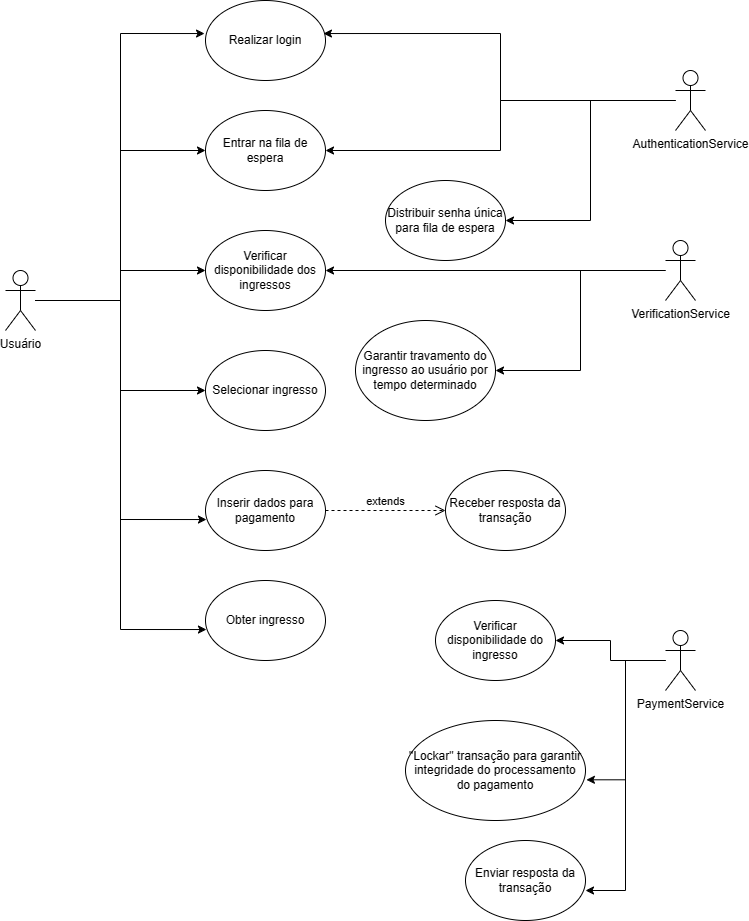

The diagram above was exported from draw.io. Its source (the exported page's mxGraphModel, read from the mxfile embedded in the PNG):
<mxGraphModel dx="2946" dy="1145" grid="1" gridSize="10" guides="1" tooltips="1" connect="1" arrows="1" fold="1" page="1" pageScale="1" pageWidth="850" pageHeight="1100" math="0" shadow="0">
  <root>
    <mxCell id="0" />
    <mxCell id="1" parent="0" />
    <mxCell id="uQWhUezou21Sg0Ak4g62-14" style="edgeStyle=orthogonalEdgeStyle;rounded=0;orthogonalLoop=1;jettySize=auto;html=1;entryX=0;entryY=0.5;entryDx=0;entryDy=0;" edge="1" parent="1" source="4TdvBddtziM-ojWeliWp-1" target="uQWhUezou21Sg0Ak4g62-8">
      <mxGeometry relative="1" as="geometry" />
    </mxCell>
    <mxCell id="uQWhUezou21Sg0Ak4g62-20" style="edgeStyle=orthogonalEdgeStyle;rounded=0;orthogonalLoop=1;jettySize=auto;html=1;" edge="1" parent="1" source="4TdvBddtziM-ojWeliWp-1" target="uQWhUezou21Sg0Ak4g62-15">
      <mxGeometry relative="1" as="geometry" />
    </mxCell>
    <mxCell id="uQWhUezou21Sg0Ak4g62-21" style="edgeStyle=orthogonalEdgeStyle;rounded=0;orthogonalLoop=1;jettySize=auto;html=1;entryX=0;entryY=0.5;entryDx=0;entryDy=0;" edge="1" parent="1" source="4TdvBddtziM-ojWeliWp-1" target="uQWhUezou21Sg0Ak4g62-17">
      <mxGeometry relative="1" as="geometry" />
    </mxCell>
    <mxCell id="4TdvBddtziM-ojWeliWp-1" value="Usuário" style="shape=umlActor;verticalLabelPosition=bottom;verticalAlign=top;html=1;outlineConnect=0;" parent="1" vertex="1">
      <mxGeometry x="30" y="390" width="30" height="60" as="geometry" />
    </mxCell>
    <mxCell id="uQWhUezou21Sg0Ak4g62-2" value="Realizar login" style="ellipse;whiteSpace=wrap;html=1;" vertex="1" parent="1">
      <mxGeometry x="230" y="120" width="120" height="80" as="geometry" />
    </mxCell>
    <mxCell id="uQWhUezou21Sg0Ak4g62-7" style="edgeStyle=orthogonalEdgeStyle;rounded=0;orthogonalLoop=1;jettySize=auto;html=1;entryX=-0.008;entryY=0.413;entryDx=0;entryDy=0;entryPerimeter=0;" edge="1" parent="1" source="4TdvBddtziM-ojWeliWp-1" target="uQWhUezou21Sg0Ak4g62-2">
      <mxGeometry relative="1" as="geometry" />
    </mxCell>
    <mxCell id="uQWhUezou21Sg0Ak4g62-8" value="Entrar na fila de espera" style="ellipse;whiteSpace=wrap;html=1;" vertex="1" parent="1">
      <mxGeometry x="230" y="230" width="120" height="80" as="geometry" />
    </mxCell>
    <mxCell id="uQWhUezou21Sg0Ak4g62-15" value="Verificar disponibilidade dos ingressos" style="ellipse;whiteSpace=wrap;html=1;" vertex="1" parent="1">
      <mxGeometry x="230" y="350" width="120" height="80" as="geometry" />
    </mxCell>
    <mxCell id="uQWhUezou21Sg0Ak4g62-17" value="Selecionar ingresso" style="ellipse;whiteSpace=wrap;html=1;" vertex="1" parent="1">
      <mxGeometry x="230" y="470" width="120" height="80" as="geometry" />
    </mxCell>
    <mxCell id="uQWhUezou21Sg0Ak4g62-18" value="Inserir dados para pagamento" style="ellipse;whiteSpace=wrap;html=1;" vertex="1" parent="1">
      <mxGeometry x="230" y="590" width="120" height="80" as="geometry" />
    </mxCell>
    <mxCell id="uQWhUezou21Sg0Ak4g62-19" value="Obter ingresso" style="ellipse;whiteSpace=wrap;html=1;" vertex="1" parent="1">
      <mxGeometry x="230" y="700" width="120" height="80" as="geometry" />
    </mxCell>
    <mxCell id="uQWhUezou21Sg0Ak4g62-22" style="edgeStyle=orthogonalEdgeStyle;rounded=0;orthogonalLoop=1;jettySize=auto;html=1;entryX=0.008;entryY=0.613;entryDx=0;entryDy=0;entryPerimeter=0;" edge="1" parent="1" source="4TdvBddtziM-ojWeliWp-1" target="uQWhUezou21Sg0Ak4g62-18">
      <mxGeometry relative="1" as="geometry" />
    </mxCell>
    <mxCell id="uQWhUezou21Sg0Ak4g62-23" style="edgeStyle=orthogonalEdgeStyle;rounded=0;orthogonalLoop=1;jettySize=auto;html=1;entryX=0.008;entryY=0.613;entryDx=0;entryDy=0;entryPerimeter=0;" edge="1" parent="1" source="4TdvBddtziM-ojWeliWp-1" target="uQWhUezou21Sg0Ak4g62-19">
      <mxGeometry relative="1" as="geometry" />
    </mxCell>
    <mxCell id="uQWhUezou21Sg0Ak4g62-26" style="edgeStyle=orthogonalEdgeStyle;rounded=0;orthogonalLoop=1;jettySize=auto;html=1;entryX=1;entryY=0.5;entryDx=0;entryDy=0;" edge="1" parent="1" source="uQWhUezou21Sg0Ak4g62-24" target="uQWhUezou21Sg0Ak4g62-8">
      <mxGeometry relative="1" as="geometry" />
    </mxCell>
    <mxCell id="uQWhUezou21Sg0Ak4g62-36" style="edgeStyle=orthogonalEdgeStyle;rounded=0;orthogonalLoop=1;jettySize=auto;html=1;entryX=1;entryY=0.5;entryDx=0;entryDy=0;" edge="1" parent="1" source="uQWhUezou21Sg0Ak4g62-24" target="uQWhUezou21Sg0Ak4g62-34">
      <mxGeometry relative="1" as="geometry" />
    </mxCell>
    <mxCell id="uQWhUezou21Sg0Ak4g62-24" value="AuthenticationService" style="shape=umlActor;verticalLabelPosition=bottom;verticalAlign=top;html=1;outlineConnect=0;" vertex="1" parent="1">
      <mxGeometry x="700" y="190" width="30" height="60" as="geometry" />
    </mxCell>
    <mxCell id="uQWhUezou21Sg0Ak4g62-25" style="edgeStyle=orthogonalEdgeStyle;rounded=0;orthogonalLoop=1;jettySize=auto;html=1;entryX=0.983;entryY=0.413;entryDx=0;entryDy=0;entryPerimeter=0;" edge="1" parent="1" source="uQWhUezou21Sg0Ak4g62-24" target="uQWhUezou21Sg0Ak4g62-2">
      <mxGeometry relative="1" as="geometry" />
    </mxCell>
    <mxCell id="uQWhUezou21Sg0Ak4g62-34" value="Distribuir senha única para fila de espera" style="ellipse;whiteSpace=wrap;html=1;" vertex="1" parent="1">
      <mxGeometry x="410" y="300" width="120" height="80" as="geometry" />
    </mxCell>
    <mxCell id="uQWhUezou21Sg0Ak4g62-37" value="Receber resposta da transação" style="ellipse;whiteSpace=wrap;html=1;" vertex="1" parent="1">
      <mxGeometry x="470" y="590" width="120" height="80" as="geometry" />
    </mxCell>
    <mxCell id="uQWhUezou21Sg0Ak4g62-38" value="extends" style="html=1;verticalAlign=bottom;endArrow=open;dashed=1;endSize=8;curved=0;rounded=0;exitX=1;exitY=0.5;exitDx=0;exitDy=0;entryX=0;entryY=0.5;entryDx=0;entryDy=0;" edge="1" parent="1" source="uQWhUezou21Sg0Ak4g62-18" target="uQWhUezou21Sg0Ak4g62-37">
      <mxGeometry relative="1" as="geometry">
        <mxPoint x="470" y="590" as="sourcePoint" />
        <mxPoint x="390" y="590" as="targetPoint" />
      </mxGeometry>
    </mxCell>
    <mxCell id="uQWhUezou21Sg0Ak4g62-41" style="edgeStyle=orthogonalEdgeStyle;rounded=0;orthogonalLoop=1;jettySize=auto;html=1;entryX=1;entryY=0.5;entryDx=0;entryDy=0;" edge="1" parent="1" source="uQWhUezou21Sg0Ak4g62-40" target="uQWhUezou21Sg0Ak4g62-15">
      <mxGeometry relative="1" as="geometry" />
    </mxCell>
    <mxCell id="uQWhUezou21Sg0Ak4g62-45" style="edgeStyle=orthogonalEdgeStyle;rounded=0;orthogonalLoop=1;jettySize=auto;html=1;entryX=1;entryY=0.5;entryDx=0;entryDy=0;" edge="1" parent="1" source="uQWhUezou21Sg0Ak4g62-40" target="uQWhUezou21Sg0Ak4g62-43">
      <mxGeometry relative="1" as="geometry" />
    </mxCell>
    <mxCell id="uQWhUezou21Sg0Ak4g62-40" value="VerificationService" style="shape=umlActor;verticalLabelPosition=bottom;verticalAlign=top;html=1;outlineConnect=0;" vertex="1" parent="1">
      <mxGeometry x="690" y="360" width="30" height="60" as="geometry" />
    </mxCell>
    <mxCell id="uQWhUezou21Sg0Ak4g62-43" value="Garantir travamento do ingresso ao usuário por tempo determinado" style="ellipse;whiteSpace=wrap;html=1;" vertex="1" parent="1">
      <mxGeometry x="380" y="440" width="140" height="100" as="geometry" />
    </mxCell>
    <mxCell id="uQWhUezou21Sg0Ak4g62-49" style="edgeStyle=orthogonalEdgeStyle;rounded=0;orthogonalLoop=1;jettySize=auto;html=1;" edge="1" parent="1" source="uQWhUezou21Sg0Ak4g62-46" target="uQWhUezou21Sg0Ak4g62-47">
      <mxGeometry relative="1" as="geometry" />
    </mxCell>
    <mxCell id="uQWhUezou21Sg0Ak4g62-46" value="PaymentService" style="shape=umlActor;verticalLabelPosition=bottom;verticalAlign=top;html=1;outlineConnect=0;" vertex="1" parent="1">
      <mxGeometry x="690" y="750" width="30" height="60" as="geometry" />
    </mxCell>
    <mxCell id="uQWhUezou21Sg0Ak4g62-47" value="Verificar disponibilidade do ingresso" style="ellipse;whiteSpace=wrap;html=1;" vertex="1" parent="1">
      <mxGeometry x="460" y="720" width="120" height="80" as="geometry" />
    </mxCell>
    <mxCell id="uQWhUezou21Sg0Ak4g62-48" value="&quot;Lockar&quot; transação para garantir integridade do processamento do pagamento" style="ellipse;whiteSpace=wrap;html=1;" vertex="1" parent="1">
      <mxGeometry x="430" y="840" width="180" height="100" as="geometry" />
    </mxCell>
    <mxCell id="uQWhUezou21Sg0Ak4g62-50" style="edgeStyle=orthogonalEdgeStyle;rounded=0;orthogonalLoop=1;jettySize=auto;html=1;entryX=1.005;entryY=0.593;entryDx=0;entryDy=0;entryPerimeter=0;" edge="1" parent="1" source="uQWhUezou21Sg0Ak4g62-46" target="uQWhUezou21Sg0Ak4g62-48">
      <mxGeometry relative="1" as="geometry" />
    </mxCell>
    <mxCell id="uQWhUezou21Sg0Ak4g62-51" value="Enviar resposta da transação" style="ellipse;whiteSpace=wrap;html=1;" vertex="1" parent="1">
      <mxGeometry x="490" y="960" width="120" height="80" as="geometry" />
    </mxCell>
    <mxCell id="uQWhUezou21Sg0Ak4g62-52" style="edgeStyle=orthogonalEdgeStyle;rounded=0;orthogonalLoop=1;jettySize=auto;html=1;entryX=1;entryY=0.625;entryDx=0;entryDy=0;entryPerimeter=0;" edge="1" parent="1" source="uQWhUezou21Sg0Ak4g62-46" target="uQWhUezou21Sg0Ak4g62-51">
      <mxGeometry relative="1" as="geometry" />
    </mxCell>
  </root>
</mxGraphModel>